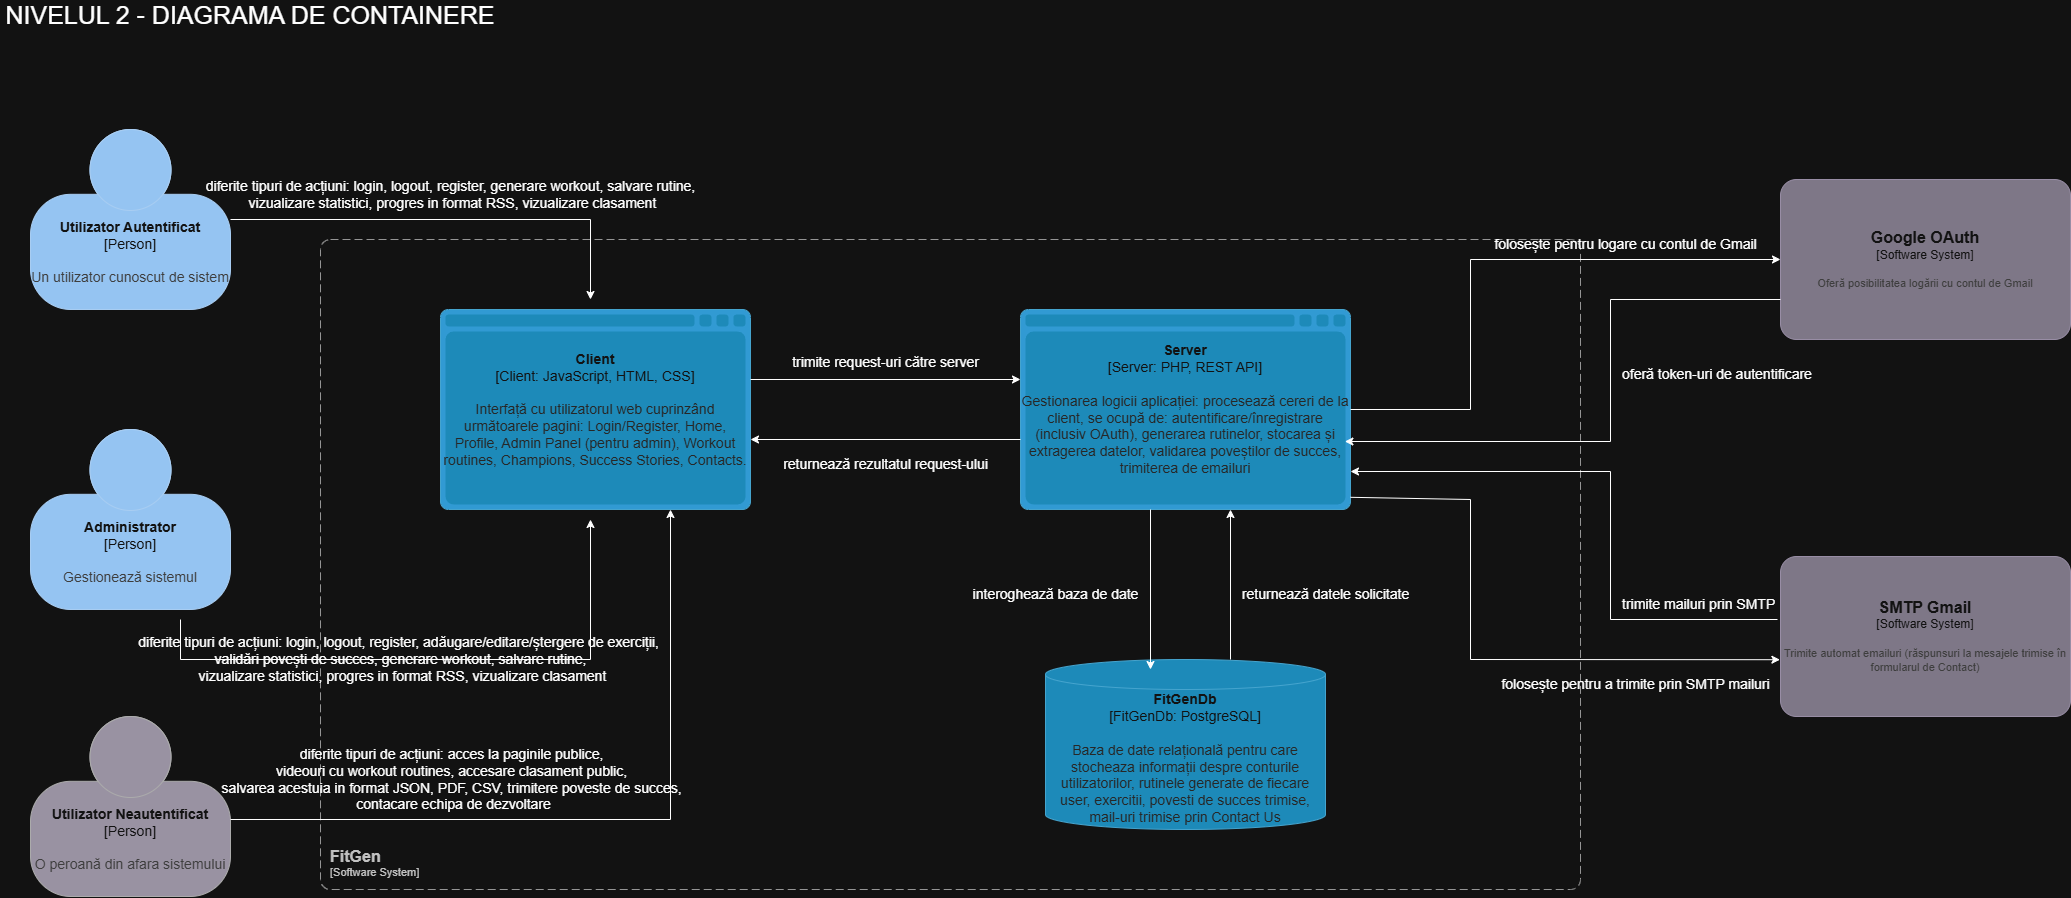

The diagram above was exported from draw.io. Its source (the exported page's mxGraphModel, read from the mxfile embedded in the PNG):
<mxGraphModel dx="1895" dy="958" grid="1" gridSize="10" guides="1" tooltips="1" connect="1" arrows="1" fold="1" page="1" pageScale="1" pageWidth="2336" pageHeight="1654" math="0" shadow="0">
  <root>
    <mxCell id="0" />
    <mxCell id="1" parent="0" />
    <mxCell id="2yOGS71oeQhHWCNXk-2D-2" value="NIVELUL 2 - DIAGRAMA DE CONTAINERE" style="text;html=1;align=center;verticalAlign=middle;whiteSpace=wrap;rounded=0;fontSize=25;" vertex="1" parent="1">
      <mxGeometry x="10" y="20" width="500" height="30" as="geometry" />
    </mxCell>
    <object placeholders="1" c4Name="FitGen" c4Type="SystemScopeBoundary" c4Application="Software System" label="&lt;font style=&quot;font-size: 16px&quot;&gt;&lt;b&gt;&lt;div style=&quot;text-align: left&quot;&gt;%c4Name%&lt;/div&gt;&lt;/b&gt;&lt;/font&gt;&lt;div style=&quot;text-align: left&quot;&gt;[%c4Application%]&lt;/div&gt;" id="2yOGS71oeQhHWCNXk-2D-4">
      <mxCell style="rounded=1;fontSize=11;whiteSpace=wrap;html=1;dashed=1;arcSize=20;fillColor=none;strokeColor=#666666;fontColor=#333333;labelBackgroundColor=none;align=left;verticalAlign=bottom;labelBorderColor=none;spacingTop=0;spacing=10;dashPattern=8 4;metaEdit=1;rotatable=0;perimeter=rectanglePerimeter;noLabel=0;labelPadding=0;allowArrows=0;connectable=0;expand=0;recursiveResize=0;editable=1;pointerEvents=0;absoluteArcSize=1;points=[[0.25,0,0],[0.5,0,0],[0.75,0,0],[1,0.25,0],[1,0.5,0],[1,0.75,0],[0.75,1,0],[0.5,1,0],[0.25,1,0],[0,0.75,0],[0,0.5,0],[0,0.25,0]];" vertex="1" parent="1">
        <mxGeometry x="330" y="260" width="1260" height="650" as="geometry" />
      </mxCell>
    </object>
    <object placeholders="1" c4Name="Utilizator Autentificat" c4Type="Person" c4Description="Un utilizator cunoscut de sistem&#10;" label="&lt;font&gt;&lt;b&gt;%c4Name%&lt;/b&gt;&lt;/font&gt;&lt;div&gt;[%c4Type%]&lt;/div&gt;&lt;br&gt;&lt;div&gt;&lt;font&gt;&lt;font color=&quot;#cccccc&quot;&gt;%c4Description%&lt;/font&gt;&lt;/font&gt;&lt;/div&gt;" id="2yOGS71oeQhHWCNXk-2D-5">
      <mxCell style="html=1;fontSize=14;dashed=0;whiteSpace=wrap;fillColor=#083F75;strokeColor=#06315C;fontColor=#ffffff;shape=mxgraph.c4.person2;align=center;metaEdit=1;points=[[0.5,0,0],[1,0.5,0],[1,0.75,0],[0.75,1,0],[0.5,1,0],[0.25,1,0],[0,0.75,0],[0,0.5,0]];resizable=0;" vertex="1" parent="1">
        <mxGeometry x="40" y="150" width="200" height="180" as="geometry" />
      </mxCell>
    </object>
    <object placeholders="1" c4Name="Administrator" c4Type="Person" c4Description="Gestionează sistemul" label="&lt;font&gt;&lt;b&gt;%c4Name%&lt;/b&gt;&lt;/font&gt;&lt;div&gt;[%c4Type%]&lt;/div&gt;&lt;br&gt;&lt;div&gt;&lt;font&gt;&lt;font color=&quot;#cccccc&quot;&gt;%c4Description%&lt;/font&gt;&lt;/font&gt;&lt;/div&gt;" id="2yOGS71oeQhHWCNXk-2D-6">
      <mxCell style="html=1;fontSize=14;dashed=0;whiteSpace=wrap;fillColor=#083F75;strokeColor=#06315C;fontColor=#ffffff;shape=mxgraph.c4.person2;align=center;metaEdit=1;points=[[0.5,0,0],[1,0.5,0],[1,0.75,0],[0.75,1,0],[0.5,1,0],[0.25,1,0],[0,0.75,0],[0,0.5,0]];resizable=0;" vertex="1" parent="1">
        <mxGeometry x="40" y="450" width="200" height="180" as="geometry" />
      </mxCell>
    </object>
    <object placeholders="1" c4Name="Utilizator Neautentificat" c4Type="Person" c4Description="O peroană din afara sistemului" label="&lt;font&gt;&lt;b&gt;%c4Name%&lt;/b&gt;&lt;/font&gt;&lt;div&gt;[%c4Type%]&lt;/div&gt;&lt;br&gt;&lt;div&gt;&lt;font&gt;&lt;font color=&quot;#cccccc&quot;&gt;%c4Description%&lt;/font&gt;&lt;/font&gt;&lt;/div&gt;" id="2yOGS71oeQhHWCNXk-2D-7">
      <mxCell style="html=1;fontSize=14;dashed=0;whiteSpace=wrap;fillColor=#6C6477;strokeColor=#4D4D4D;fontColor=#ffffff;shape=mxgraph.c4.person2;align=center;metaEdit=1;points=[[0.5,0,0],[1,0.5,0],[1,0.75,0],[0.75,1,0],[0.5,1,0],[0.25,1,0],[0,0.75,0],[0,0.5,0]];resizable=0;" vertex="1" parent="1">
        <mxGeometry x="40" y="737" width="200" height="180" as="geometry" />
      </mxCell>
    </object>
    <object placeholders="1" c4Name="Client" c4Type="Client" c4Technology="JavaScript, HTML, CSS" c4Description="Interfață cu utilizatorul web cuprinzând următoarele pagini: Login/Register, Home, Profile, Admin Panel (pentru admin), Workout routines, Champions, Success Stories, Contacts." label="&lt;font&gt;&lt;b&gt;%c4Name%&lt;/b&gt;&lt;/font&gt;&lt;div&gt;[%c4Type%:&amp;nbsp;%c4Technology%]&lt;/div&gt;&lt;br&gt;&lt;div&gt;&lt;font&gt;&lt;font color=&quot;#E6E6E6&quot;&gt;%c4Description%&lt;/font&gt;&lt;/font&gt;&lt;/div&gt;" id="2yOGS71oeQhHWCNXk-2D-8">
      <mxCell style="shape=mxgraph.c4.webBrowserContainer2;whiteSpace=wrap;html=1;boundedLbl=1;rounded=0;labelBackgroundColor=none;strokeColor=#118ACD;fillColor=#23A2D9;strokeColor=#118ACD;strokeColor2=#0E7DAD;fontSize=14;fontColor=#ffffff;align=center;metaEdit=1;points=[[0.5,0,0],[1,0.25,0],[1,0.5,0],[1,0.75,0],[0.5,1,0],[0,0.75,0],[0,0.5,0],[0,0.25,0]];resizable=1;" vertex="1" parent="1">
        <mxGeometry x="450" y="330" width="310" height="200" as="geometry" />
      </mxCell>
    </object>
    <object placeholders="1" c4Name="Server" c4Type="Server" c4Technology="PHP, REST API" c4Description="Gestionarea logicii aplicației: procesează cereri de la client, se ocupă de: autentificare/înregistrare (inclusiv OAuth), generarea rutinelor, stocarea și extragerea datelor, validarea poveștilor de succes, trimiterea de emailuri" label="&lt;font&gt;&lt;b&gt;%c4Name%&lt;/b&gt;&lt;/font&gt;&lt;div&gt;[%c4Type%:&amp;nbsp;%c4Technology%]&lt;/div&gt;&lt;br&gt;&lt;div&gt;&lt;font&gt;&lt;font color=&quot;#E6E6E6&quot;&gt;%c4Description%&lt;/font&gt;&lt;/font&gt;&lt;/div&gt;" id="2yOGS71oeQhHWCNXk-2D-9">
      <mxCell style="shape=mxgraph.c4.webBrowserContainer2;whiteSpace=wrap;html=1;boundedLbl=1;rounded=0;labelBackgroundColor=none;strokeColor=#118ACD;fillColor=#23A2D9;strokeColor=#118ACD;strokeColor2=#0E7DAD;fontSize=14;fontColor=#ffffff;align=center;metaEdit=1;points=[[0.5,0,0],[1,0.25,0],[1,0.5,0],[1,0.75,0],[0.5,1,0],[0,0.75,0],[0,0.5,0],[0,0.25,0]];resizable=1;" vertex="1" parent="1">
        <mxGeometry x="1030" y="330" width="330" height="200" as="geometry" />
      </mxCell>
    </object>
    <object placeholders="1" c4Name="FitGenDb" c4Type="FitGenDb" c4Technology="PostgreSQL" c4Description="Baza de date relațională pentru care stocheaza informații despre conturile utilizatorilor, rutinele generate de fiecare user, exercitii, povesti de succes trimise, mail-uri trimise prin Contact Us" label="&lt;font&gt;&lt;b&gt;%c4Name%&lt;/b&gt;&lt;/font&gt;&lt;div&gt;[%c4Type%:&amp;nbsp;%c4Technology%]&lt;/div&gt;&lt;br&gt;&lt;div&gt;&lt;font&gt;&lt;font color=&quot;#E6E6E6&quot;&gt;%c4Description%&lt;/font&gt;&lt;/font&gt;&lt;/div&gt;" id="2yOGS71oeQhHWCNXk-2D-10">
      <mxCell style="shape=cylinder3;size=15;whiteSpace=wrap;html=1;boundedLbl=1;rounded=0;labelBackgroundColor=none;fillColor=#23A2D9;fontSize=14;fontColor=#ffffff;align=center;strokeColor=#0E7DAD;metaEdit=1;points=[[0.5,0,0],[1,0.25,0],[1,0.5,0],[1,0.75,0],[0.5,1,0],[0,0.75,0],[0,0.5,0],[0,0.25,0]];resizable=1;" vertex="1" parent="1">
        <mxGeometry x="1055" y="680" width="280" height="170" as="geometry" />
      </mxCell>
    </object>
    <mxCell id="2yOGS71oeQhHWCNXk-2D-11" value="" style="endArrow=classic;html=1;rounded=0;" edge="1" parent="1">
      <mxGeometry width="50" height="50" relative="1" as="geometry">
        <mxPoint x="760" y="400" as="sourcePoint" />
        <mxPoint x="1030" y="400" as="targetPoint" />
      </mxGeometry>
    </mxCell>
    <mxCell id="2yOGS71oeQhHWCNXk-2D-12" value="" style="endArrow=classic;html=1;rounded=0;" edge="1" parent="1">
      <mxGeometry width="50" height="50" relative="1" as="geometry">
        <mxPoint x="1030" y="460" as="sourcePoint" />
        <mxPoint x="760" y="460" as="targetPoint" />
      </mxGeometry>
    </mxCell>
    <mxCell id="2yOGS71oeQhHWCNXk-2D-13" value="&lt;font style=&quot;font-size: 14px;&quot;&gt;trimite request-uri către server&lt;/font&gt;" style="text;html=1;align=center;verticalAlign=middle;resizable=0;points=[];autosize=1;strokeColor=none;fillColor=none;" vertex="1" parent="1">
      <mxGeometry x="790" y="368" width="210" height="30" as="geometry" />
    </mxCell>
    <mxCell id="2yOGS71oeQhHWCNXk-2D-14" value="&lt;font style=&quot;font-size: 14px;&quot;&gt;returnează rezultatul request-ului&lt;/font&gt;" style="text;html=1;align=center;verticalAlign=middle;resizable=0;points=[];autosize=1;strokeColor=none;fillColor=none;" vertex="1" parent="1">
      <mxGeometry x="780" y="470" width="230" height="30" as="geometry" />
    </mxCell>
    <mxCell id="2yOGS71oeQhHWCNXk-2D-15" value="" style="endArrow=classic;html=1;rounded=0;" edge="1" parent="1">
      <mxGeometry width="50" height="50" relative="1" as="geometry">
        <mxPoint x="1160" y="530" as="sourcePoint" />
        <mxPoint x="1160" y="690" as="targetPoint" />
      </mxGeometry>
    </mxCell>
    <mxCell id="2yOGS71oeQhHWCNXk-2D-16" value="" style="endArrow=classic;html=1;rounded=0;" edge="1" parent="1">
      <mxGeometry width="50" height="50" relative="1" as="geometry">
        <mxPoint x="1240" y="680" as="sourcePoint" />
        <mxPoint x="1240" y="530" as="targetPoint" />
      </mxGeometry>
    </mxCell>
    <mxCell id="2yOGS71oeQhHWCNXk-2D-18" value="&lt;font style=&quot;font-size: 14px;&quot;&gt;interoghează baza de date&lt;/font&gt;" style="text;html=1;align=center;verticalAlign=middle;resizable=0;points=[];autosize=1;strokeColor=none;fillColor=none;" vertex="1" parent="1">
      <mxGeometry x="970" y="600" width="190" height="30" as="geometry" />
    </mxCell>
    <mxCell id="2yOGS71oeQhHWCNXk-2D-19" value="&lt;font style=&quot;font-size: 14px;&quot;&gt;returnează datele solicitate&lt;/font&gt;" style="text;html=1;align=center;verticalAlign=middle;resizable=0;points=[];autosize=1;strokeColor=none;fillColor=none;" vertex="1" parent="1">
      <mxGeometry x="1240" y="600" width="190" height="30" as="geometry" />
    </mxCell>
    <mxCell id="2yOGS71oeQhHWCNXk-2D-20" value="" style="endArrow=classic;html=1;rounded=0;exitX=1;exitY=0.5;exitDx=0;exitDy=0;exitPerimeter=0;" edge="1" parent="1" source="2yOGS71oeQhHWCNXk-2D-5">
      <mxGeometry width="50" height="50" relative="1" as="geometry">
        <mxPoint x="250" y="240" as="sourcePoint" />
        <mxPoint x="600" y="320" as="targetPoint" />
        <Array as="points">
          <mxPoint x="600" y="240" />
        </Array>
      </mxGeometry>
    </mxCell>
    <mxCell id="2yOGS71oeQhHWCNXk-2D-21" value="&lt;font style=&quot;font-size: 14px;&quot;&gt;diferite tipuri de acțiuni: login, logout, register,&lt;/font&gt;&lt;span style=&quot;font-size: 14px; background-color: transparent; color: light-dark(rgb(0, 0, 0), rgb(255, 255, 255));&quot;&gt;&amp;nbsp;generare workout, salvare rutine,&lt;/span&gt;&lt;div&gt;&lt;div&gt;&lt;font style=&quot;font-size: 14px;&quot;&gt;&amp;nbsp;vizualizare statistici, progres in format RSS, vizualizare clasament&lt;/font&gt;&lt;/div&gt;&lt;/div&gt;" style="text;html=1;align=center;verticalAlign=middle;resizable=1;points=[];autosize=1;strokeColor=none;fillColor=none;" vertex="1" parent="1">
      <mxGeometry x="205" y="190" width="510" height="50" as="geometry" />
    </mxCell>
    <mxCell id="2yOGS71oeQhHWCNXk-2D-23" value="" style="endArrow=classic;html=1;rounded=0;" edge="1" parent="1">
      <mxGeometry width="50" height="50" relative="1" as="geometry">
        <mxPoint x="190" y="640" as="sourcePoint" />
        <mxPoint x="600" y="540" as="targetPoint" />
        <Array as="points">
          <mxPoint x="190" y="680" />
          <mxPoint x="600" y="680" />
        </Array>
      </mxGeometry>
    </mxCell>
    <mxCell id="2yOGS71oeQhHWCNXk-2D-24" value="&lt;font style=&quot;font-size: 14px;&quot;&gt;diferite tipuri de acțiuni: login, logout, register, adăugare/editare/ștergere de exerciții,&amp;nbsp;&lt;/font&gt;&lt;div&gt;&lt;font style=&quot;font-size: 14px;&quot;&gt;validări povești de succes, generare workout, salvare rutine,&lt;/font&gt;&lt;div&gt;&lt;font style=&quot;font-size: 14px;&quot;&gt;&amp;nbsp;vizualizare statistici, progres in format RSS, vizualizare clasament&lt;/font&gt;&lt;/div&gt;&lt;/div&gt;" style="text;html=1;align=center;verticalAlign=middle;resizable=1;points=[];autosize=1;strokeColor=none;fillColor=none;" vertex="1" parent="1">
      <mxGeometry x="240" y="650" width="340" height="60" as="geometry" />
    </mxCell>
    <mxCell id="2yOGS71oeQhHWCNXk-2D-25" value="" style="endArrow=classic;html=1;rounded=0;" edge="1" parent="1">
      <mxGeometry width="50" height="50" relative="1" as="geometry">
        <mxPoint x="240" y="840" as="sourcePoint" />
        <mxPoint x="680" y="530" as="targetPoint" />
        <Array as="points">
          <mxPoint x="680" y="840" />
        </Array>
      </mxGeometry>
    </mxCell>
    <mxCell id="2yOGS71oeQhHWCNXk-2D-27" value="&lt;font style=&quot;font-size: 14px;&quot;&gt;diferite tipuri de acțiuni: acces la paginile publice,&amp;nbsp;&lt;/font&gt;&lt;div&gt;&lt;font style=&quot;font-size: 14px;&quot;&gt;videouri cu workout routines, accesare clasament public,&amp;nbsp;&lt;/font&gt;&lt;div&gt;&lt;font style=&quot;font-size: 14px;&quot;&gt;salvarea acestuia in format JSON, PDF, CSV, trimitere poveste de succes,&amp;nbsp;&lt;/font&gt;&lt;/div&gt;&lt;div&gt;&lt;font style=&quot;font-size: 14px;&quot;&gt;contacare echipa de dezvoltare&lt;/font&gt;&lt;/div&gt;&lt;/div&gt;" style="text;html=1;align=center;verticalAlign=middle;resizable=1;points=[];autosize=1;strokeColor=none;fillColor=none;" vertex="1" parent="1">
      <mxGeometry x="240" y="760" width="445" height="80" as="geometry" />
    </mxCell>
    <object placeholders="1" c4Name="Google OAuth" c4Type="Software System" c4Description="Oferă posibilitatea logării cu contul de Gmail" label="&lt;font style=&quot;font-size: 16px&quot;&gt;&lt;b&gt;%c4Name%&lt;/b&gt;&lt;/font&gt;&lt;div&gt;[%c4Type%]&lt;/div&gt;&lt;br&gt;&lt;div&gt;&lt;font style=&quot;font-size: 11px&quot;&gt;&lt;font color=&quot;#cccccc&quot;&gt;%c4Description%&lt;/font&gt;&lt;/div&gt;" id="2yOGS71oeQhHWCNXk-2D-28">
      <mxCell style="rounded=1;whiteSpace=wrap;html=1;labelBackgroundColor=none;fillColor=#8C8496;fontColor=#ffffff;align=center;arcSize=10;strokeColor=#736782;metaEdit=1;resizable=1;points=[[0.25,0,0],[0.5,0,0],[0.75,0,0],[1,0.25,0],[1,0.5,0],[1,0.75,0],[0.75,1,0],[0.5,1,0],[0.25,1,0],[0,0.75,0],[0,0.5,0],[0,0.25,0]];" vertex="1" parent="1">
        <mxGeometry x="1790" y="200" width="290" height="160" as="geometry" />
      </mxCell>
    </object>
    <object placeholders="1" c4Name="SMTP Gmail" c4Type="Software System" c4Description="Trimite automat emailuri (răspunsuri la mesajele trimise în formularul de Contact)" label="&lt;font style=&quot;font-size: 16px&quot;&gt;&lt;b&gt;%c4Name%&lt;/b&gt;&lt;/font&gt;&lt;div&gt;[%c4Type%]&lt;/div&gt;&lt;br&gt;&lt;div&gt;&lt;font style=&quot;font-size: 11px&quot;&gt;&lt;font color=&quot;#cccccc&quot;&gt;%c4Description%&lt;/font&gt;&lt;/div&gt;" id="2yOGS71oeQhHWCNXk-2D-29">
      <mxCell style="rounded=1;whiteSpace=wrap;html=1;labelBackgroundColor=none;fillColor=#8C8496;fontColor=#ffffff;align=center;arcSize=10;strokeColor=#736782;metaEdit=1;resizable=1;points=[[0.25,0,0],[0.5,0,0],[0.75,0,0],[1,0.25,0],[1,0.5,0],[1,0.75,0],[0.75,1,0],[0.5,1,0],[0.25,1,0],[0,0.75,0],[0,0.5,0],[0,0.25,0]];" vertex="1" parent="1">
        <mxGeometry x="1790" y="577" width="290" height="160" as="geometry" />
      </mxCell>
    </object>
    <mxCell id="2yOGS71oeQhHWCNXk-2D-30" value="" style="endArrow=classic;html=1;rounded=0;entryX=0;entryY=0.5;entryDx=0;entryDy=0;entryPerimeter=0;" edge="1" parent="1" target="2yOGS71oeQhHWCNXk-2D-28">
      <mxGeometry width="50" height="50" relative="1" as="geometry">
        <mxPoint x="1360" y="430" as="sourcePoint" />
        <mxPoint x="1540" y="280" as="targetPoint" />
        <Array as="points">
          <mxPoint x="1480" y="430" />
          <mxPoint x="1480" y="280" />
        </Array>
      </mxGeometry>
    </mxCell>
    <mxCell id="2yOGS71oeQhHWCNXk-2D-31" value="" style="endArrow=classic;html=1;rounded=0;entryX=-0.002;entryY=0.645;entryDx=0;entryDy=0;entryPerimeter=0;" edge="1" parent="1" target="2yOGS71oeQhHWCNXk-2D-29">
      <mxGeometry width="50" height="50" relative="1" as="geometry">
        <mxPoint x="1360" y="517.8" as="sourcePoint" />
        <mxPoint x="1620" y="680" as="targetPoint" />
        <Array as="points">
          <mxPoint x="1480" y="520" />
          <mxPoint x="1480" y="680" />
        </Array>
      </mxGeometry>
    </mxCell>
    <mxCell id="2yOGS71oeQhHWCNXk-2D-32" value="&lt;font style=&quot;font-size: 14px;&quot;&gt;folosește pentru logare cu contul de Gmail&lt;/font&gt;" style="text;html=1;align=center;verticalAlign=middle;resizable=0;points=[];autosize=1;strokeColor=none;fillColor=none;" vertex="1" parent="1">
      <mxGeometry x="1490" y="250" width="290" height="30" as="geometry" />
    </mxCell>
    <mxCell id="2yOGS71oeQhHWCNXk-2D-33" value="&lt;font style=&quot;font-size: 14px;&quot;&gt;folosește pentru a trimite prin SMTP mailuri&lt;/font&gt;" style="text;html=1;align=center;verticalAlign=middle;resizable=0;points=[];autosize=1;strokeColor=none;fillColor=none;" vertex="1" parent="1">
      <mxGeometry x="1500" y="690" width="290" height="30" as="geometry" />
    </mxCell>
    <mxCell id="2yOGS71oeQhHWCNXk-2D-34" value="&lt;font style=&quot;font-size: 14px;&quot;&gt;oferă token-uri de autentificare&lt;/font&gt;" style="text;whiteSpace=wrap;html=1;" vertex="1" parent="1">
      <mxGeometry x="1630" y="380" width="200" height="40" as="geometry" />
    </mxCell>
    <mxCell id="2yOGS71oeQhHWCNXk-2D-35" value="" style="endArrow=classic;html=1;rounded=0;exitX=0;exitY=0.75;exitDx=0;exitDy=0;exitPerimeter=0;entryX=0.983;entryY=0.66;entryDx=0;entryDy=0;entryPerimeter=0;" edge="1" parent="1" source="2yOGS71oeQhHWCNXk-2D-28" target="2yOGS71oeQhHWCNXk-2D-9">
      <mxGeometry width="50" height="50" relative="1" as="geometry">
        <mxPoint x="1640" y="360" as="sourcePoint" />
        <mxPoint x="1620" y="460" as="targetPoint" />
        <Array as="points">
          <mxPoint x="1620" y="320" />
          <mxPoint x="1620" y="462" />
        </Array>
      </mxGeometry>
    </mxCell>
    <mxCell id="2yOGS71oeQhHWCNXk-2D-36" value="" style="endArrow=classic;html=1;rounded=0;entryX=0.983;entryY=0.66;entryDx=0;entryDy=0;entryPerimeter=0;" edge="1" parent="1">
      <mxGeometry width="50" height="50" relative="1" as="geometry">
        <mxPoint x="1787" y="640" as="sourcePoint" />
        <mxPoint x="1360" y="492" as="targetPoint" />
        <Array as="points">
          <mxPoint x="1620" y="640" />
          <mxPoint x="1620" y="492" />
        </Array>
      </mxGeometry>
    </mxCell>
    <mxCell id="2yOGS71oeQhHWCNXk-2D-38" value="&lt;font style=&quot;font-size: 14px;&quot;&gt;trimite mailuri prin SMTP&lt;/font&gt;" style="text;whiteSpace=wrap;html=1;" vertex="1" parent="1">
      <mxGeometry x="1630" y="610" width="200" height="40" as="geometry" />
    </mxCell>
  </root>
</mxGraphModel>